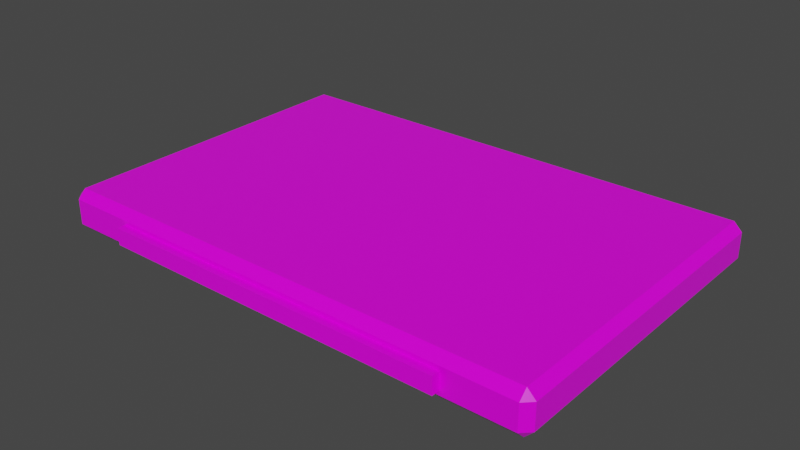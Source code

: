 # Source: objects.blend  (saved by Blender 3.0.42; exported with 4.5.12 LTS)
import bpy
from mathutils import Matrix  # noqa: F401  (used for matrix-valued properties, if any)

bpy.ops.wm.read_factory_settings(use_empty=True)
scene = bpy.context.scene
scene.name = 'Scene'

# ---- collections
col_collection = bpy.data.collections.new('Collection'); scene.collection.children.link(col_collection)

# ---- images (referenced by path relative to the original .blend; pixels are not part of the script)
import os
ASSET_DIR = os.environ.get("B2B_ASSET_DIR", "")  # directory of the original .blend (textures are referenced by path, not embedded)
HERE = os.path.dirname(os.path.abspath(__file__))  # packed textures are extracted next to this script under _unpacked/

def load_image(name, relpath, width, height, colorspace="sRGB"):
    """Load a texture the original file referenced (path relative to the .blend, or extracted next to this script)."""
    p = next((c for c in (os.path.join(HERE, relpath), os.path.join(ASSET_DIR, relpath)) if relpath and os.path.exists(c)), "")
    if p:
        img = bpy.data.images.load(p, check_existing=True)
        img.name = name
    else:  # same state as the original file: an image datablock whose file is absent (Cycles renders it pink)
        img = bpy.data.images.new(name, width, height)
        img.source = "FILE"
        img.filepath = "//" + (relpath or name)
    img.colorspace_settings.name = colorspace
    return img
img_table_wood_texture_jpg_001 = load_image('table_wood_texture.jpg.001', 'table_wood_texture.jpg', 1024, 1024, 'sRGB')
img_table_wood_texture_bump_jpg_001 = load_image('table_wood_texture_bump.jpg.001', 'table_wood_texture_bump.jpg', 1024, 1024, 'sRGB')
img_table_wood_texture_roughness_jpg_001 = load_image('table_wood_texture_roughness.jpg.001', 'table_wood_texture_roughness.jpg', 1024, 1024, 'sRGB')

# ---- materials (node trees are filled in below, after node groups)
mat_wood = bpy.data.materials.new('Wood')
mat_wood.alpha_threshold = 0.0
mat_wood.use_transparent_shadow = False
mat_wood.line_color = (0.0, 0.0, 0.0, 1.0)
mat_rubber = bpy.data.materials.new('Rubber')
mat_rubber.use_transparent_shadow = False

# ---- node groups
ng_auto_smooth = bpy.data.node_groups.new('Auto Smooth', 'GeometryNodeTree')
_s = ng_auto_smooth.interface.new_socket(name='Geometry', in_out='OUTPUT', socket_type='NodeSocketGeometry')
_s = ng_auto_smooth.interface.new_socket(name='Geometry', in_out='INPUT', socket_type='NodeSocketGeometry')
_s = ng_auto_smooth.interface.new_socket(name='Angle', in_out='INPUT', socket_type='NodeSocketFloat')
_s.subtype = 'ANGLE'
_s.min_value = 0.0
_s.max_value = 3.142
ng_auto_smooth.is_modifier = True
_N = ng_auto_smooth.nodes; _L = ng_auto_smooth.links
n0 = _N.new('NodeGroupOutput'); n0.name = 'Group Output'; n0.location = (480, -100)
n1 = _N.new('NodeGroupInput'); n1.name = 'Group Input'; n1.location = (-420, -300)
n2 = _N.new('NodeGroupInput'); n2.name = 'Group Input.001'; n2.location = (-60, -100)
n3 = _N.new('GeometryNodeSetShadeSmooth'); n3.name = 'Set Shade Smooth'; n3.location = (120, -100)
n3.domain = 'EDGE'
n4 = _N.new('GeometryNodeSetShadeSmooth'); n4.name = 'Set Shade Smooth.001'; n4.location = (300, -100)
n5 = _N.new('GeometryNodeInputMeshEdgeAngle'); n5.name = 'Edge Angle'; n5.location = (-420, -220)
n6 = _N.new('GeometryNodeInputEdgeSmooth'); n6.name = 'Is Edge Smooth'; n6.location = (-60, -160)
n7 = _N.new('GeometryNodeInputShadeSmooth'); n7.name = 'Is Face Smooth'; n7.location = (-240, -340)
n8 = _N.new('FunctionNodeBooleanMath'); n8.name = 'Boolean Math'; n8.location = (-60, -220)
n9 = _N.new('FunctionNodeCompare'); n9.name = 'Compare'; n9.location = (-240, -180)
n9.operation = 'LESS_EQUAL'
_L.new(n5.outputs[0], n9.inputs[0])
_L.new(n4.outputs[0], n0.inputs[0])
_L.new(n1.outputs[1], n9.inputs[1])
_L.new(n9.outputs[0], n8.inputs[0])
_L.new(n7.outputs[0], n8.inputs[1])
_L.new(n2.outputs[0], n3.inputs[0])
_L.new(n6.outputs[0], n3.inputs[1])
_L.new(n3.outputs[0], n4.inputs[0])
_L.new(n8.outputs[0], n3.inputs[2])
n0.is_active_output = True

# ---- material node trees
mat_wood.use_nodes = True; mat_wood.node_tree.nodes.clear()
_N = mat_wood.node_tree.nodes; _L = mat_wood.node_tree.links
n0 = _N.new('ShaderNodeOutputMaterial'); n0.name = 'Material Output'; n0.location = (300, 300)
n1 = _N.new('ShaderNodeBsdfPrincipled'); n1.name = 'Principled BSDF'; n1.location = (10, 300)
n1.distribution = 'GGX'
n1.subsurface_method = 'RANDOM_WALK_SKIN'
n1.inputs[3].default_value = 1.45
n1.inputs[27].default_value = (0.0, 0.0, 0.0, 1.0)
n1.inputs[28].default_value = 1.0
n2 = _N.new('ShaderNodeTexImage'); n2.name = 'Image Texture'; n2.location = (-280, 280)
n2.image = img_table_wood_texture_jpg_001
n3 = _N.new('ShaderNodeBump'); n3.name = 'Bump'; n3.location = (-215, -164)
n3.inputs[0].default_value = 0.3917
n3.inputs[1].default_value = 1.0
n3.inputs[2].default_value = 1.0
n4 = _N.new('ShaderNodeTexImage'); n4.name = 'Image Texture.001'; n4.location = (-556, -143)
n4.image = img_table_wood_texture_bump_jpg_001
n5 = _N.new('ShaderNodeTexImage'); n5.name = 'Image Texture.002'; n5.location = (-586, 150)
n5.image = img_table_wood_texture_roughness_jpg_001
_L.new(n1.outputs[0], n0.inputs[0])
_L.new(n2.outputs[0], n1.inputs[0])
_L.new(n3.outputs[0], n1.inputs[5])
_L.new(n4.outputs[0], n3.inputs[3])
_L.new(n5.outputs[0], n1.inputs[2])
n0.is_active_output = True
mat_rubber.use_nodes = True; mat_rubber.node_tree.nodes.clear()
_N = mat_rubber.node_tree.nodes; _L = mat_rubber.node_tree.links
n0 = _N.new('ShaderNodeBsdfPrincipled'); n0.name = 'Principled BSDF'; n0.location = (10, 300)
n0.distribution = 'GGX'
n0.subsurface_method = 'RANDOM_WALK_SKIN'
n0.inputs[0].default_value = (0.007193, 0.007193, 0.007193, 1.0)
n0.inputs[2].default_value = 0.2087
n0.inputs[3].default_value = 1.45
n0.inputs[27].default_value = (0.0, 0.0, 0.0, 1.0)
n0.inputs[28].default_value = 1.0
n1 = _N.new('ShaderNodeOutputMaterial'); n1.name = 'Material Output'; n1.location = (300, 300)
_L.new(n0.outputs[0], n1.inputs[0])
n1.is_active_output = True

# ---- world
world_world = bpy.data.worlds.new('World'); scene.world = world_world
world_world.use_nodes = True; world_world.node_tree.nodes.clear()
_N = world_world.node_tree.nodes; _L = world_world.node_tree.links
n0 = _N.new('ShaderNodeOutputWorld'); n0.name = 'World Output'; n0.location = (300, 300)
n1 = _N.new('ShaderNodeBackground'); n1.name = 'Background'; n1.location = (10, 300)
n1.inputs[0].default_value = (0.05088, 0.05088, 0.05088, 1.0)
_L.new(n1.outputs[0], n0.inputs[0])
n0.is_active_output = True
world_world.color = (0.05088, 0.05088, 0.05088)
world_world.use_sun_shadow = False
world_world.sun_shadow_jitter_overblur = 0.0

# ---- meshes
me_cube_001 = bpy.data.meshes.new('Cube.001')
me_cube_001.from_pydata([(-2.9, -1.9, -0.25), (-2.9, -2.0, -0.15), (-3.0, -1.9, -0.15), (-2.9, -2.0, 0.15), (-2.9, -1.9, 0.25), (-3.0, -1.9, 0.15), (-2.9, 1.9, -0.25), (-3.0, 1.9, -0.15), (-2.9, 2.0, -0.15), (-2.9, 1.9, 0.25), (-2.9, 2.0, 0.15), (-3.0, 1.9, 0.15), (2.9, -1.9, -0.25), (3.0, -1.9, -0.15), (2.9, -2.0, -0.15), (2.9, -1.9, 0.25), (2.9, -2.0, 0.15), (3.0, -1.9, 0.15), (2.9, 1.9, -0.25), (2.9, 2.0, -0.15), (3.0, 1.9, -0.15), (2.9, 1.9, 0.25), (3.0, 1.9, 0.15), (2.9, 2.0, 0.15)], [], [(14, 16, 3, 1), (20, 22, 17, 13), (21, 9, 4, 15), (2, 5, 11, 7), (8, 10, 23, 19), (0, 1, 2), (3, 4, 5), (6, 7, 8), (9, 10, 11), (12, 13, 14), (15, 16, 17), (18, 19, 20), (21, 22, 23), (6, 0, 2, 7), (1, 3, 5, 2), (4, 9, 11, 5), (10, 8, 7, 11), (18, 6, 8, 19), (9, 21, 23, 10), (22, 20, 19, 23), (12, 18, 20, 13), (21, 15, 17, 22), (16, 14, 13, 17), (0, 12, 14, 1), (15, 4, 3, 16), (6, 18, 12, 0)])
_uv = me_cube_001.uv_layers.new(name='UVMap')
_uv.uv.foreach_set('vector', [0.03292, 0.3193, 0.03292, 0.3193, 0.03292, 0.9784, 0.03292, 0.9784, 0.9437, 0.3079, 0.9437, 0.3079, 0.05627, 0.3079, 0.05627, 0.3079, 0.9437, 0.3193, 0.9437, 0.9784, 0.05627, 0.9784, 0.05627, 0.3193, 0.05627, 0.9898, 0.05627, 0.9898, 0.9437, 0.9898, 0.9437, 0.9898, 0.9671, 0.9784, 0.9671, 0.9784, 0.9671, 0.3193, 0.9671, 0.3193, 0.05627, 0.9784, 0.03292, 0.9784, 0.05627, 0.9898, 0.03292, 0.9784, 0.05627, 0.9784, 0.05627, 0.9898, 0.9437, 0.9784, 0.9437, 0.9898, 0.9671, 0.9784, 0.9437, 0.9784, 0.9671, 0.9784, 0.9437, 0.9898, 0.05627, 0.3193, 0.05627, 0.3079, 0.03292, 0.3193, 0.05627, 0.3193, 0.03292, 0.3193, 0.05627, 0.3079, 0.9437, 0.3193, 0.9671, 0.3193, 0.9437, 0.3079, 0.9437, 0.3193, 0.9437, 0.3079, 0.9671, 0.3193, 0.9437, 0.9784, 0.05627, 0.9784, 0.05627, 0.9898, 0.9437, 0.9898, 0.03292, 0.9784, 0.03292, 0.9784, 0.05627, 0.9898, 0.05627, 0.9898, 0.05627, 0.9784, 0.9437, 0.9784, 0.9437, 0.9898, 0.05627, 0.9898, 0.9671, 0.9784, 0.9671, 0.9784, 0.9437, 0.9898, 0.9437, 0.9898, 0.9437, 0.3193, 0.9437, 0.9784, 0.9671, 0.9784, 0.9671, 0.3193, 0.9437, 0.9784, 0.9437, 0.3193, 0.9671, 0.3193, 0.9671, 0.9784, 0.9437, 0.3079, 0.9437, 0.3079, 0.9671, 0.3193, 0.9671, 0.3193, 0.05627, 0.3193, 0.9437, 0.3193, 0.9437, 0.3079, 0.05627, 0.3079, 0.9437, 0.3193, 0.05627, 0.3193, 0.05627, 0.3079, 0.9437, 0.3079, 0.03292, 0.3193, 0.03292, 0.3193, 0.05627, 0.3079, 0.05627, 0.3079, 0.05627, 0.9784, 0.05627, 0.3193, 0.03292, 0.3193, 0.03292, 0.9784, 0.05627, 0.3193, 0.05627, 0.9784, 0.03292, 0.9784, 0.03292, 0.3193, 0.9437, 0.9784, 0.9437, 0.3193, 0.05627, 0.3193, 0.05627, 0.9784])
me_cube_001.materials.append(mat_wood)
me_cube_001.use_remesh_fix_poles = True
me_cube_001.use_remesh_preserve_attributes = False
me_cube_001.update()
me_plane = bpy.data.meshes.new('Plane')
me_plane.from_pydata([(-1.9, -1.9, 0.0), (1.9, -1.9, 0.0), (-1.9, 1.9, 0.0), (1.9, 1.9, 0.0), (-1.9, 1.267, 0.0), (-1.9, 0.6333, 0.0), (-1.9, -5.662e-08, 0.0), (-1.9, -0.6333, 0.0), (-1.9, -1.267, 0.0), (-1.267, -1.9, 0.0), (-0.6333, -1.9, 0.0), (5.662e-08, -1.9, 0.0), (0.6333, -1.9, 0.0), (1.267, -1.9, 0.0), (1.9, -1.267, 0.0), (1.9, -0.6333, 0.0), (1.9, 5.662e-08, 0.0), (1.9, 0.6333, 0.0), (1.9, 1.267, 0.0), (1.267, 1.9, 0.0), (0.6333, 1.9, 0.0), (-5.662e-08, 1.9, 0.0), (-0.6333, 1.9, 0.0), (-1.267, 1.9, 0.0), (-1.267, -1.267, 0.0), (-1.267, -0.6333, 0.0), (-1.267, 5.662e-08, 0.0), (-1.267, 0.6333, 0.0), (-1.267, 1.267, 0.0), (-0.6333, -1.267, 0.0), (-0.6333, -0.6333, 0.0), (-0.6333, 5.662e-08, 0.0), (-0.6333, 0.6333, 0.0), (-0.6333, 1.267, 0.0), (3.775e-08, -1.267, 0.0), (1.887e-08, -0.6333, 0.0), (-1.688e-15, 5.662e-08, 0.0), (-1.887e-08, 0.6333, 0.0), (-3.775e-08, 1.267, 0.0), (0.6333, -1.267, 0.0), (0.6333, -0.6333, 0.0), (0.6333, 5.662e-08, 0.0), (0.6333, 0.6333, 0.0), (0.6333, 1.267, 0.0), (1.267, -1.267, 0.0), (1.267, -0.6333, 0.0), (1.267, 5.662e-08, 0.0), (1.267, 0.6333, 0.0), (1.267, 1.267, 0.0), (-2.1, -2.1, -0.1), (-1.9, -1.9, -0.1), (-1.9, -1.9, 0.1), (2.1, -2.1, -0.1), (1.9, -1.9, -0.1), (1.9, -1.9, 0.1), (2.1, -2.1, 0.1), (2.1, 2.1, -0.1), (2.1, 2.1, 0.1), (1.9, 1.9, -0.1), (1.9, 1.9, 0.1), (-2.1, 2.1, -0.1), (-2.1, 2.1, 0.1), (-1.9, 1.9, -0.1), (-1.9, 1.9, 0.1), (-2.1, -2.1, 0.1)], [], [(48, 18, 3, 19), (4, 28, 23, 2), (28, 33, 22, 23), (33, 38, 21, 22), (38, 43, 20, 21), (43, 48, 19, 20), (0, 9, 24, 8), (8, 24, 25, 7), (7, 25, 26, 6), (6, 26, 27, 5), (5, 27, 28, 4), (9, 10, 29, 24), (24, 29, 30, 25), (25, 30, 31, 26), (26, 31, 32, 27), (27, 32, 33, 28), (10, 11, 34, 29), (29, 34, 35, 30), (30, 35, 36, 31), (31, 36, 37, 32), (32, 37, 38, 33), (11, 12, 39, 34), (34, 39, 40, 35), (35, 40, 41, 36), (36, 41, 42, 37), (37, 42, 43, 38), (12, 13, 44, 39), (39, 44, 45, 40), (40, 45, 46, 41), (41, 46, 47, 42), (42, 47, 48, 43), (13, 1, 14, 44), (44, 14, 15, 45), (45, 15, 16, 46), (46, 16, 17, 47), (47, 17, 18, 48), (50, 51, 54, 53), (52, 55, 64, 49), (50, 53, 52, 49), (54, 51, 64, 55), (53, 54, 59, 58), (56, 57, 55, 52), (53, 58, 56, 52), (59, 54, 55, 57), (58, 59, 63, 62), (60, 61, 57, 56), (58, 62, 60, 56), (63, 59, 57, 61), (62, 63, 51, 50), (49, 64, 61, 60), (62, 50, 49, 60), (51, 63, 61, 64)])
me_plane.polygons.foreach_set('use_smooth', [True] * 52)
me_plane.polygons.foreach_set('material_index', [0, 0, 0, 0, 0, 0, 0, 0, 0, 0, 0, 0, 0, 0, 0, 0, 0, 0, 0, 0, 0, 0, 0, 0, 0, 0, 0, 0, 0, 0, 0, 0, 0, 0, 0, 0, 1, 1, 1, 1, 1, 1, 1, 1, 1, 1, 1, 1, 1, 1, 1, 1])
_uv = me_plane.uv_layers.new(name='UVMap')
_uv.uv.foreach_set('vector', [0.8333, 0.8333, 1.0, 0.8333, 1.0, 1.0, 0.8333, 1.0, 0.0, 0.8333, 0.1667, 0.8333, 0.1667, 1.0, 0.0, 1.0, 0.1667, 0.8333, 0.3333, 0.8333, 0.3333, 1.0, 0.1667, 1.0, 0.3333, 0.8333, 0.5, 0.8333, 0.5, 1.0, 0.3333, 1.0, 0.5, 0.8333, 0.6667, 0.8333, 0.6667, 1.0, 0.5, 1.0, 0.6667, 0.8333, 0.8333, 0.8333, 0.8333, 1.0, 0.6667, 1.0, 0.0, 0.0, 0.1667, 0.0, 0.1667, 0.1667, 0.0, 0.1667, 0.0, 0.1667, 0.1667, 0.1667, 0.1667, 0.3333, 0.0, 0.3333, 0.0, 0.3333, 0.1667, 0.3333, 0.1667, 0.5, 0.0, 0.5, 0.0, 0.5, 0.1667, 0.5, 0.1667, 0.6667, 0.0, 0.6667, 0.0, 0.6667, 0.1667, 0.6667, 0.1667, 0.8333, 0.0, 0.8333, 0.1667, 0.0, 0.3333, 0.0, 0.3333, 0.1667, 0.1667, 0.1667, 0.1667, 0.1667, 0.3333, 0.1667, 0.3333, 0.3333, 0.1667, 0.3333, 0.1667, 0.3333, 0.3333, 0.3333, 0.3333, 0.5, 0.1667, 0.5, 0.1667, 0.5, 0.3333, 0.5, 0.3333, 0.6667, 0.1667, 0.6667, 0.1667, 0.6667, 0.3333, 0.6667, 0.3333, 0.8333, 0.1667, 0.8333, 0.3333, 0.0, 0.5, 0.0, 0.5, 0.1667, 0.3333, 0.1667, 0.3333, 0.1667, 0.5, 0.1667, 0.5, 0.3333, 0.3333, 0.3333, 0.3333, 0.3333, 0.5, 0.3333, 0.5, 0.5, 0.3333, 0.5, 0.3333, 0.5, 0.5, 0.5, 0.5, 0.6667, 0.3333, 0.6667, 0.3333, 0.6667, 0.5, 0.6667, 0.5, 0.8333, 0.3333, 0.8333, 0.5, 0.0, 0.6667, 0.0, 0.6667, 0.1667, 0.5, 0.1667, 0.5, 0.1667, 0.6667, 0.1667, 0.6667, 0.3333, 0.5, 0.3333, 0.5, 0.3333, 0.6667, 0.3333, 0.6667, 0.5, 0.5, 0.5, 0.5, 0.5, 0.6667, 0.5, 0.6667, 0.6667, 0.5, 0.6667, 0.5, 0.6667, 0.6667, 0.6667, 0.6667, 0.8333, 0.5, 0.8333, 0.6667, 0.0, 0.8333, 0.0, 0.8333, 0.1667, 0.6667, 0.1667, 0.6667, 0.1667, 0.8333, 0.1667, 0.8333, 0.3333, 0.6667, 0.3333, 0.6667, 0.3333, 0.8333, 0.3333, 0.8333, 0.5, 0.6667, 0.5, 0.6667, 0.5, 0.8333, 0.5, 0.8333, 0.6667, 0.6667, 0.6667, 0.6667, 0.6667, 0.8333, 0.6667, 0.8333, 0.8333, 0.6667, 0.8333, 0.8333, 0.0, 1.0, 0.0, 1.0, 0.1667, 0.8333, 0.1667, 0.8333, 0.1667, 1.0, 0.1667, 1.0, 0.3333, 0.8333, 0.3333, 0.8333, 0.3333, 1.0, 0.3333, 1.0, 0.5, 0.8333, 0.5, 0.8333, 0.5, 1.0, 0.5, 1.0, 0.6667, 0.8333, 0.6667, 0.8333, 0.6667, 1.0, 0.6667, 1.0, 0.8333, 0.8333, 0.8333, 0.5365, 0.6417, 0.4593, 0.6417, 0.4593, 0.4726, 0.5365, 0.4726, 0.9669, 0.3963, 0.8897, 0.3963, 0.8897, 0.2094, 0.9669, 0.2094, 0.061, 0.5751, 0.7749, 0.5751, 0.8124, 0.5934, 0.02343, 0.5934, 0.061, 0.9591, 0.7749, 0.9591, 0.8124, 0.9773, 0.02343, 0.9773, 0.5365, 0.8107, 0.4593, 0.8107, 0.4593, 0.6417, 0.5365, 0.6417, 0.8124, 0.2094, 0.8897, 0.2094, 0.8897, 0.3963, 0.8124, 0.3963, 0.7749, 0.5751, 0.7749, 0.2277, 0.8124, 0.2094, 0.8124, 0.5934, 0.061, 0.6117, 0.061, 0.9591, 0.02343, 0.9773, 0.02343, 0.5934, 0.6137, 0.4726, 0.5365, 0.4726, 0.5365, 0.3036, 0.6137, 0.3036, 0.9669, 0.5831, 0.8897, 0.5831, 0.8897, 0.3963, 0.9669, 0.3963, 0.7749, 0.2277, 0.061, 0.2277, 0.02343, 0.2094, 0.8124, 0.2094, 0.7749, 0.6117, 0.061, 0.6117, 0.02343, 0.5934, 0.8124, 0.5934, 0.4593, 0.3036, 0.5365, 0.3036, 0.5365, 0.4726, 0.4593, 0.4726, 0.8124, 0.3963, 0.8897, 0.3963, 0.8897, 0.5831, 0.8124, 0.5831, 0.061, 0.2277, 0.061, 0.5751, 0.02343, 0.5934, 0.02343, 0.2094, 0.7749, 0.9591, 0.7749, 0.6117, 0.8124, 0.5934, 0.8124, 0.9773])
me_plane.materials.append(mat_rubber)
me_plane.materials.append(mat_wood)
me_plane.use_remesh_fix_poles = True
me_plane.use_remesh_preserve_attributes = False
me_plane.update()

# ---- objects
ob_cube = bpy.data.objects.new('Cube', me_cube_001)
ob_plane = bpy.data.objects.new('Plane', me_plane)

# ---- transforms, parenting, visibility, modifiers, constraints
ob_cube.location = (0.0, 0.0, 0.0)
ob_plane.location = (0.0, 0.0, 0.0)
_m = ob_plane.modifiers.new('Auto Smooth', 'NODES')
_m.node_group = ng_auto_smooth
_gi = [s.identifier for s in ng_auto_smooth.interface.items_tree if s.item_type == 'SOCKET' and s.in_out == 'INPUT']
_m[_gi[1]] = 0.5236  # Angle

# ---- collection membership
col_collection.objects.link(ob_cube)
col_collection.objects.link(ob_plane)

# ---- scene / render settings (as saved in the file)
scene.frame_start = 1; scene.frame_end = 250; scene.frame_set(1)
scene.render.engine = 'BLENDER_EEVEE_NEXT'
scene.cycles.sampling_pattern = 'TABULATED_SOBOL'
scene.cycles.use_light_tree = False
scene.view_settings.view_transform = 'Filmic'
bpy.context.view_layer.update()

# ---- added for rendering (the .blend has no active camera and no usable light): camera, sun
cam_auto = bpy.data.cameras.new('AutoCamera')
cam_auto.lens = 50.0
cam_auto.sensor_width = 36.0
cam_auto.clip_end = 1000.0
ob_auto_camera = bpy.data.objects.new('AutoCamera', cam_auto)
scene.collection.objects.link(ob_auto_camera)
ob_auto_camera.location = (6.79206, -8.15047, 5.43364)
ob_auto_camera.rotation_euler = (1.09748, -7.21219e-08, 0.694738)
scene.camera = ob_auto_camera
light_auto_sun = bpy.data.lights.new('AutoSun', 'SUN')
light_auto_sun.energy = 3.0
light_auto_sun.angle = 0.0523599
ob_auto_sun = bpy.data.objects.new('AutoSun', light_auto_sun)
scene.collection.objects.link(ob_auto_sun)
ob_auto_sun.rotation_euler = (0.872665, 0.174533, 0.523599)
bpy.context.view_layer.update()
